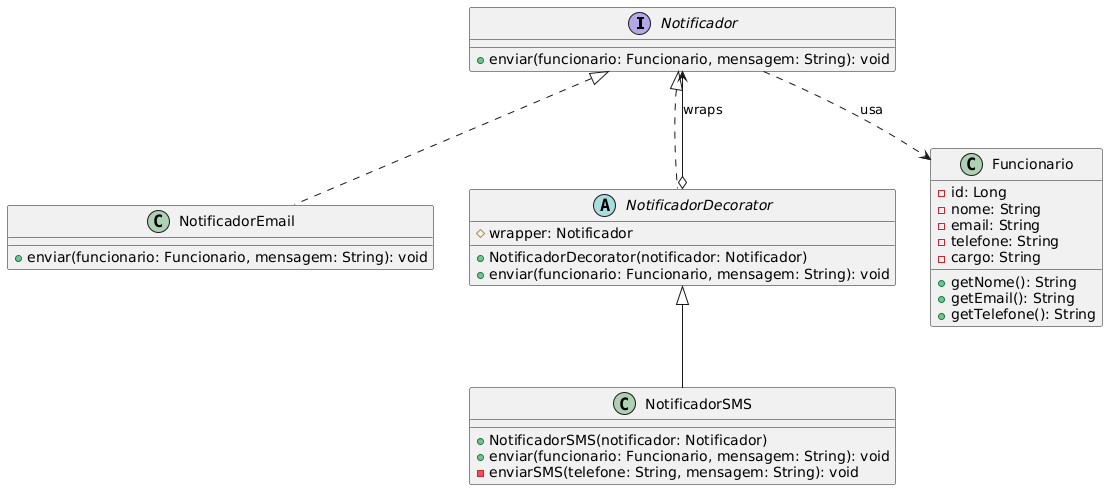

The diagram above was rendered by PlantUML. Its source (embedded in the PNG):
@startuml
skinparam theme plain

interface "Notificador" as Notificador {
    + enviar(funcionario: Funcionario, mensagem: String): void
}

class "NotificadorEmail" as NotificadorEmail {
    + enviar(funcionario: Funcionario, mensagem: String): void
}

abstract class "NotificadorDecorator" as NotificadorDecorator {
    # wrapper: Notificador
    + NotificadorDecorator(notificador: Notificador)
    + enviar(funcionario: Funcionario, mensagem: String): void
}

class "NotificadorSMS" as NotificadorSMS {
    + NotificadorSMS(notificador: Notificador)
    + enviar(funcionario: Funcionario, mensagem: String): void
    - enviarSMS(telefone: String, mensagem: String): void
}

class "Funcionario" as Funcionario {
    - id: Long
    - nome: String
    - email: String
    - telefone: String
    - cargo: String
    + getNome(): String
    + getEmail(): String
    + getTelefone(): String
}

' Relacionamentos
Notificador <|.. NotificadorEmail
Notificador <|.. NotificadorDecorator
NotificadorDecorator o--> Notificador : wraps
Notificador ..> Funcionario : usa

NotificadorDecorator <|-- NotificadorSMS
@enduml